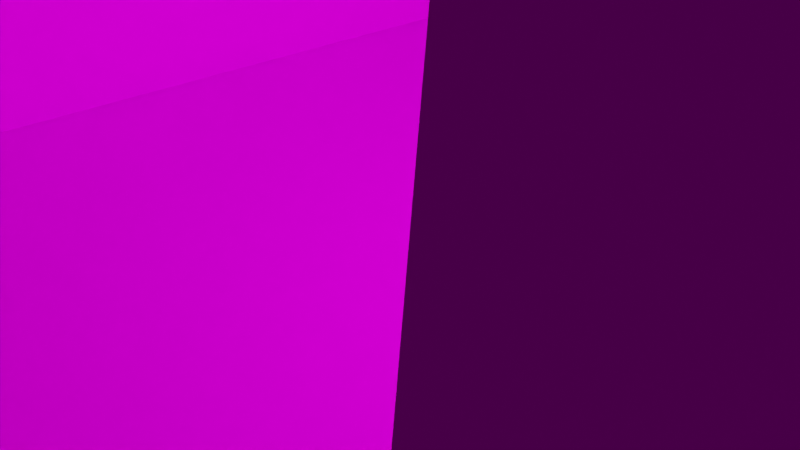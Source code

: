 # Source: wierd_geometry_land.blend  (saved by Blender 2.91.10; exported with 4.5.12 LTS)
import bpy
from mathutils import Matrix  # noqa: F401  (used for matrix-valued properties, if any)

bpy.ops.wm.read_factory_settings(use_empty=True)
scene = bpy.context.scene
scene.name = 'Scene'

# ---- collections
col_collection = bpy.data.collections.new('Collection'); scene.collection.children.link(col_collection)

# ---- images (referenced by path relative to the original .blend; pixels are not part of the script)
import os
ASSET_DIR = os.environ.get("B2B_ASSET_DIR", "")  # directory of the original .blend (textures are referenced by path, not embedded)
HERE = os.path.dirname(os.path.abspath(__file__))  # packed textures are extracted next to this script under _unpacked/

def load_image(name, relpath, width, height, colorspace="sRGB"):
    """Load a texture the original file referenced (path relative to the .blend, or extracted next to this script)."""
    p = next((c for c in (os.path.join(HERE, relpath), os.path.join(ASSET_DIR, relpath)) if relpath and os.path.exists(c)), "")
    if p:
        img = bpy.data.images.load(p, check_existing=True)
        img.name = name
    else:  # same state as the original file: an image datablock whose file is absent (Cycles renders it pink)
        img = bpy.data.images.new(name, width, height)
        img.source = "FILE"
        img.filepath = "//" + (relpath or name)
    img.colorspace_settings.name = colorspace
    return img
img_untitled = load_image('Untitled', '', 128, 128, 'sRGB')

# ---- materials (node trees are filled in below, after node groups)
mat_material_001 = bpy.data.materials.new('Material.001')
mat_material_001.use_backface_culling = True
mat_material_001.use_transparent_shadow = False

# ---- material node trees
mat_material_001.use_nodes = True; mat_material_001.node_tree.nodes.clear()
_N = mat_material_001.node_tree.nodes; _L = mat_material_001.node_tree.links
n0 = _N.new('ShaderNodeBsdfPrincipled'); n0.name = 'Principled BSDF'; n0.location = (10, 300)
n0.distribution = 'GGX'
n0.subsurface_method = 'BURLEY'
n0.inputs[3].default_value = 1.45
n0.inputs[13].default_value = 0.0
n0.inputs[27].default_value = (0.0, 0.0, 0.0, 1.0)
n0.inputs[28].default_value = 1.0
n1 = _N.new('ShaderNodeOutputMaterial'); n1.name = 'Material Output'; n1.location = (300, 300)
n2 = _N.new('ShaderNodeTexImage'); n2.name = 'Image Texture'; n2.location = (-280, 280)
n2.image = img_untitled
n2.interpolation = 'Closest'
_L.new(n0.outputs[0], n1.inputs[0])
_L.new(n2.outputs[0], n0.inputs[0])
n1.is_active_output = True

# ---- world
world_world = bpy.data.worlds.new('World'); scene.world = world_world
world_world.use_nodes = True; world_world.node_tree.nodes.clear()
_N = world_world.node_tree.nodes; _L = world_world.node_tree.links
n0 = _N.new('ShaderNodeOutputWorld'); n0.name = 'World Output'; n0.location = (300, 300)
n1 = _N.new('ShaderNodeBackground'); n1.name = 'Background'; n1.location = (10, 300)
n1.inputs[0].default_value = (0.05088, 0.05088, 0.05088, 1.0)
_L.new(n1.outputs[0], n0.inputs[0])
n0.is_active_output = True
world_world.color = (0.05088, 0.05088, 0.05088)
world_world.use_sun_shadow = False
world_world.sun_shadow_jitter_overblur = 0.0

# ---- cameras
cam_camera = bpy.data.cameras.new('Camera')
cam_camera.clip_end = 100.0
cam_camera.ortho_scale = 7.314

# ---- lights
light_light = bpy.data.lights.new('Light', 'POINT')
light_light.transmission_factor = 0.0
light_light.use_shadow = False
light_light.energy = 1000.0
light_light.shadow_soft_size = 0.1
light_light.shadow_maximum_resolution = 0.006
light_light.use_absolute_resolution = True
light_light_001 = bpy.data.lights.new('Light.001', 'POINT')
light_light_001.transmission_factor = 0.0
light_light_001.use_shadow = False
light_light_001.energy = 1000.0
light_light_001.shadow_soft_size = 0.1
light_light_001.shadow_maximum_resolution = 0.006
light_light_001.use_absolute_resolution = True
light_light_002 = bpy.data.lights.new('Light.002', 'POINT')
light_light_002.transmission_factor = 0.0
light_light_002.use_shadow = False
light_light_002.energy = 2000.0
light_light_002.shadow_soft_size = 0.1
light_light_002.shadow_maximum_resolution = 0.006
light_light_002.use_absolute_resolution = True

# ---- meshes
me_plane = bpy.data.meshes.new('Plane')
me_plane.from_pydata([(-5.0, -5.0, 0.0), (5.0, -5.0, 0.0), (-5.0, 5.0, 0.0), (-4.0, 5.0, 10.0), (-4.0, -5.0, 10.0), (5.0, 5.0, 0.0), (-5.0, 15.0, 0.0), (5.0, 15.0, 0.0), (6.0, -5.0, 10.0), (6.0, 5.0, 10.0), (4.0, 15.0, 10.0), (4.0, 5.0, 10.0), (-6.0, 15.0, 10.0), (-6.0, 5.0, 10.0), (0.0, 30.0, 0.0), (-5.0, 15.0, 10.0), (5.0, 15.0, 10.0), (0.0, 30.0, 10.0), (-10.0, -15.0, -50.0), (-10.0, -5.0, -50.0), (-4.0, -15.0, 10.0), (10.0, -15.0, -50.0), (10.0, -5.0, -50.0)], [], [(0, 1, 5, 2), (7, 5, 11, 10), (0, 2, 3, 4), (5, 1, 8, 9), (2, 5, 7, 6), (2, 6, 12, 13), (6, 7, 14), (14, 7, 16, 17), (6, 14, 17, 15), (18, 19, 4, 20), (19, 18, 21, 22), (0, 19, 22, 1)])
_uv = me_plane.uv_layers.new(name='UVMap')
_uv.uv.foreach_set('vector', [0.4264, 0.3194, 0.5931, 0.3194, 0.5931, 0.4861, 0.4264, 0.4861, 0.6528, 0.5903, 0.4861, 0.5903, 0.4861, 0.7569, 0.6528, 0.7569, 0.3194, 0.5903, 0.4861, 0.5903, 0.4861, 0.7569, 0.3194, 0.7569, 0.4861, 0.5903, 0.3194, 0.5903, 0.3194, 0.7569, 0.4861, 0.7569, 0.4264, 0.4861, 0.5931, 0.4861, 0.5931, 0.6528, 0.4264, 0.6528, 0.4861, 0.5903, 0.6528, 0.5903, 0.6528, 0.7569, 0.4861, 0.7569, 0.4264, 0.6528, 0.5931, 0.6528, 0.5097, 0.9028, 0.9028, 0.5903, 0.6528, 0.5903, 0.6528, 0.7569, 0.9028, 0.7569, 0.6528, 0.5903, 0.9028, 0.5903, 0.9028, 0.7569, 0.6528, 0.7569, 0.1528, -0.2431, 0.3194, -0.2431, 0.3194, 0.7569, 0.1528, 0.7569, 0.3431, 0.3194, 0.3431, 0.1528, 0.6764, 0.1528, 0.6764, 0.3194, 0.4264, 0.5903, 0.3431, -0.2431, 0.6764, -0.2431, 0.5931, 0.5903])
me_plane.materials.append(mat_material_001)
me_plane.use_remesh_fix_poles = True
me_plane.use_remesh_preserve_attributes = False
me_plane.use_mirror_vertex_groups = False
me_plane.update()

# ---- objects
ob_light = bpy.data.objects.new('Light', light_light)
ob_camera = bpy.data.objects.new('Camera', cam_camera)
ob_plane = bpy.data.objects.new('Plane', me_plane)
ob_light_001 = bpy.data.objects.new('Light.001', light_light_001)
ob_light_002 = bpy.data.objects.new('Light.002', light_light_002)

# ---- transforms, parenting, visibility, modifiers, constraints
ob_light.location = (4.076, 1.005, 5.904)
ob_light.rotation_euler = (0.6503, 0.05522, 1.866)
ob_light.lock_rotations_4d = False
ob_light.empty_display_type = 'ARROWS'
ob_light.color = (0.0, 0.0, 0.0, 0.0)
ob_light.lineart.crease_threshold = 0.0
ob_camera.location = (7.359, -6.926, 4.958)
ob_camera.rotation_euler = (1.109, 0.0, 0.8149)
ob_camera.lock_rotations_4d = False
ob_camera.empty_display_type = 'ARROWS'
ob_camera.color = (0.0, 0.0, 0.0, 0.0)
ob_camera.display_type = 'WIRE'
ob_camera.lineart.crease_threshold = 0.0
ob_plane.location = (0.0, 0.0, 0.0)
ob_plane.lineart.crease_threshold = 0.0
ob_light_001.location = (-2.0, 18.0, 6.0)
ob_light_001.rotation_euler = (0.6503, 0.05522, 1.866)
ob_light_001.lock_rotations_4d = False
ob_light_001.empty_display_type = 'ARROWS'
ob_light_001.color = (0.0, 0.0, 0.0, 0.0)
ob_light_001.lineart.crease_threshold = 0.0
ob_light_002.location = (-0.45, -10.15, -15.42)
ob_light_002.rotation_euler = (0.6503, 0.05522, 1.866)
ob_light_002.lock_rotations_4d = False
ob_light_002.empty_display_type = 'ARROWS'
ob_light_002.color = (0.0, 0.0, 0.0, 0.0)
ob_light_002.lineart.crease_threshold = 0.0

# ---- collection membership
col_collection.objects.link(ob_light)
col_collection.objects.link(ob_camera)
col_collection.objects.link(ob_plane)
col_collection.objects.link(ob_light_001)
col_collection.objects.link(ob_light_002)

# ---- scene / render settings (as saved in the file)
scene.camera = ob_camera
scene.frame_start = 1; scene.frame_end = 250; scene.frame_set(1)
scene.render.engine = 'BLENDER_EEVEE_NEXT'
scene.cycles.use_denoising = False
scene.cycles.samples = 128
scene.cycles.sampling_pattern = 'TABULATED_SOBOL'
scene.cycles.use_adaptive_sampling = False
scene.cycles.use_light_tree = False
scene.view_settings.view_transform = 'Filmic'
bpy.context.view_layer.update()
